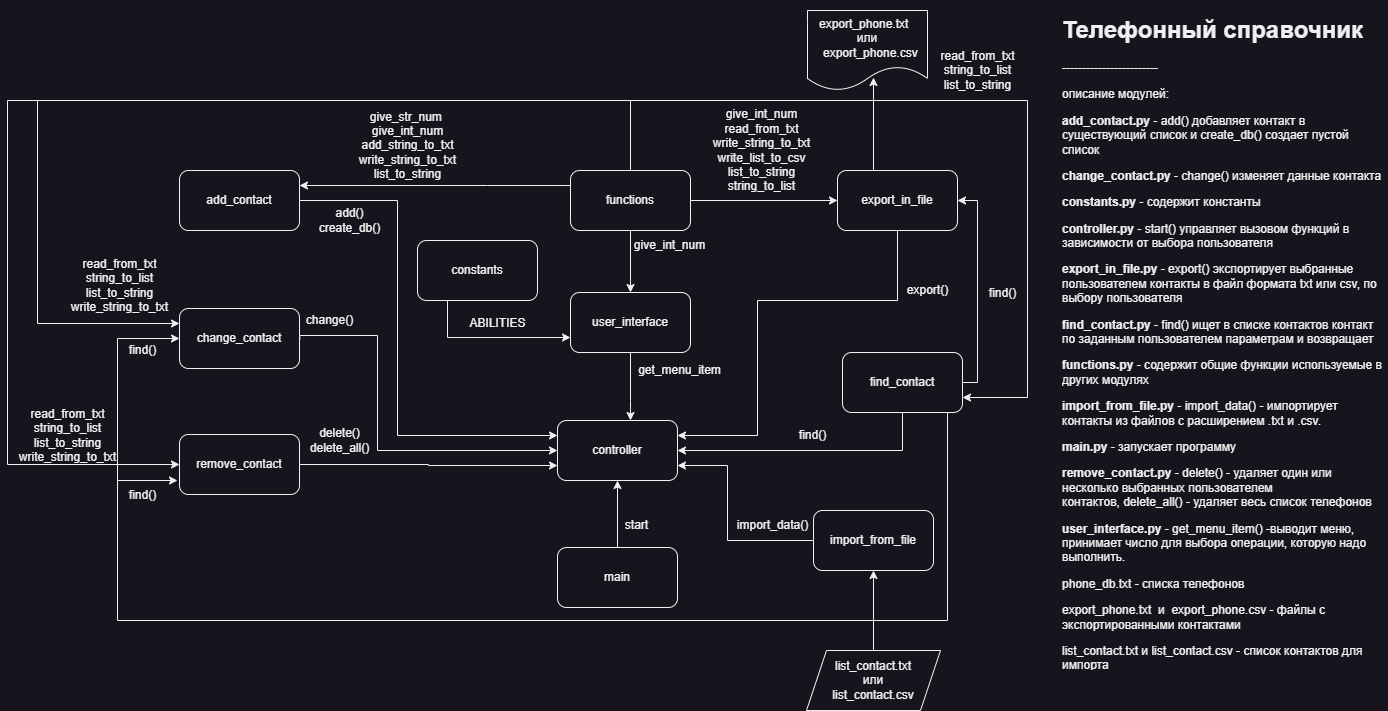

The diagram above was exported from draw.io. Its source (the exported page's mxGraphModel, read from the mxfile embedded in the PNG):
<mxGraphModel dx="1793" dy="1785" grid="1" gridSize="10" guides="1" tooltips="1" connect="1" arrows="1" fold="1" page="1" pageScale="1" pageWidth="827" pageHeight="1169" math="0" shadow="0">
  <root>
    <mxCell id="0" />
    <mxCell id="1" parent="0" />
    <mxCell id="AHM-GJiftixdkM_jy_4r-1" value="controller&lt;br&gt;" style="rounded=1;whiteSpace=wrap;html=1;" parent="1" vertex="1">
      <mxGeometry x="310" y="260" width="120" height="60" as="geometry" />
    </mxCell>
    <mxCell id="bMDSeiny1CaZb6jOss9C-9" style="edgeStyle=orthogonalEdgeStyle;rounded=0;orthogonalLoop=1;jettySize=auto;html=1;" parent="1" source="AHM-GJiftixdkM_jy_4r-2" target="AHM-GJiftixdkM_jy_4r-1" edge="1">
      <mxGeometry relative="1" as="geometry">
        <Array as="points">
          <mxPoint x="383" y="240" />
          <mxPoint x="383" y="240" />
        </Array>
      </mxGeometry>
    </mxCell>
    <mxCell id="AHM-GJiftixdkM_jy_4r-2" value="user_interface" style="rounded=1;whiteSpace=wrap;html=1;" parent="1" vertex="1">
      <mxGeometry x="323" y="132" width="120" height="60" as="geometry" />
    </mxCell>
    <mxCell id="AHM-GJiftixdkM_jy_4r-17" style="edgeStyle=orthogonalEdgeStyle;rounded=0;orthogonalLoop=1;jettySize=auto;html=1;entryX=0;entryY=0.25;entryDx=0;entryDy=0;" parent="1" source="AHM-GJiftixdkM_jy_4r-4" target="AHM-GJiftixdkM_jy_4r-1" edge="1">
      <mxGeometry relative="1" as="geometry">
        <Array as="points">
          <mxPoint x="150" y="40" />
          <mxPoint x="150" y="275" />
        </Array>
      </mxGeometry>
    </mxCell>
    <mxCell id="AHM-GJiftixdkM_jy_4r-4" value="add_contact" style="rounded=1;whiteSpace=wrap;html=1;" parent="1" vertex="1">
      <mxGeometry x="-68" y="10" width="120" height="60" as="geometry" />
    </mxCell>
    <mxCell id="AHM-GJiftixdkM_jy_4r-16" style="edgeStyle=orthogonalEdgeStyle;rounded=0;orthogonalLoop=1;jettySize=auto;html=1;exitX=0.076;exitY=1.131;exitDx=0;exitDy=0;exitPerimeter=0;" parent="1" source="bMDSeiny1CaZb6jOss9C-3" edge="1">
      <mxGeometry relative="1" as="geometry">
        <mxPoint x="140" y="175" as="sourcePoint" />
        <mxPoint x="310" y="290" as="targetPoint" />
        <Array as="points">
          <mxPoint x="52" y="175" />
          <mxPoint x="130" y="175" />
          <mxPoint x="130" y="290" />
        </Array>
      </mxGeometry>
    </mxCell>
    <mxCell id="AHM-GJiftixdkM_jy_4r-5" value="change_contact" style="rounded=1;whiteSpace=wrap;html=1;" parent="1" vertex="1">
      <mxGeometry x="-68" y="148" width="120" height="60" as="geometry" />
    </mxCell>
    <mxCell id="bMDSeiny1CaZb6jOss9C-10" style="edgeStyle=orthogonalEdgeStyle;rounded=0;orthogonalLoop=1;jettySize=auto;html=1;entryX=0;entryY=0.75;entryDx=0;entryDy=0;" parent="1" source="AHM-GJiftixdkM_jy_4r-6" target="AHM-GJiftixdkM_jy_4r-1" edge="1">
      <mxGeometry relative="1" as="geometry" />
    </mxCell>
    <mxCell id="AHM-GJiftixdkM_jy_4r-6" value="remove_contact" style="rounded=1;whiteSpace=wrap;html=1;" parent="1" vertex="1">
      <mxGeometry x="-68" y="274" width="120" height="60" as="geometry" />
    </mxCell>
    <mxCell id="AHM-GJiftixdkM_jy_4r-21" style="edgeStyle=orthogonalEdgeStyle;rounded=0;orthogonalLoop=1;jettySize=auto;html=1;entryX=1;entryY=0.25;entryDx=0;entryDy=0;" parent="1" source="AHM-GJiftixdkM_jy_4r-7" target="AHM-GJiftixdkM_jy_4r-1" edge="1">
      <mxGeometry relative="1" as="geometry">
        <Array as="points">
          <mxPoint x="650" y="140" />
          <mxPoint x="510" y="140" />
          <mxPoint x="510" y="275" />
        </Array>
      </mxGeometry>
    </mxCell>
    <mxCell id="AHM-GJiftixdkM_jy_4r-7" value="export_in_file" style="rounded=1;whiteSpace=wrap;html=1;" parent="1" vertex="1">
      <mxGeometry x="590" y="10" width="120" height="60" as="geometry" />
    </mxCell>
    <mxCell id="bMDSeiny1CaZb6jOss9C-25" style="edgeStyle=orthogonalEdgeStyle;rounded=0;orthogonalLoop=1;jettySize=auto;html=1;entryX=1;entryY=0.75;entryDx=0;entryDy=0;" parent="1" source="AHM-GJiftixdkM_jy_4r-8" target="AHM-GJiftixdkM_jy_4r-1" edge="1">
      <mxGeometry x="0.5745" y="25" relative="1" as="geometry">
        <Array as="points">
          <mxPoint x="480" y="380" />
          <mxPoint x="480" y="305" />
        </Array>
        <mxPoint as="offset" />
      </mxGeometry>
    </mxCell>
    <mxCell id="AHM-GJiftixdkM_jy_4r-8" value="import_from_file" style="rounded=1;whiteSpace=wrap;html=1;" parent="1" vertex="1">
      <mxGeometry x="566" y="350" width="120" height="60" as="geometry" />
    </mxCell>
    <mxCell id="AHM-GJiftixdkM_jy_4r-11" style="edgeStyle=orthogonalEdgeStyle;rounded=0;orthogonalLoop=1;jettySize=auto;html=1;entryX=0.5;entryY=1;entryDx=0;entryDy=0;" parent="1" source="AHM-GJiftixdkM_jy_4r-10" target="AHM-GJiftixdkM_jy_4r-1" edge="1">
      <mxGeometry relative="1" as="geometry" />
    </mxCell>
    <mxCell id="AHM-GJiftixdkM_jy_4r-10" value="main" style="rounded=1;whiteSpace=wrap;html=1;" parent="1" vertex="1">
      <mxGeometry x="310" y="387" width="120" height="60" as="geometry" />
    </mxCell>
    <mxCell id="bMDSeiny1CaZb6jOss9C-23" style="edgeStyle=orthogonalEdgeStyle;rounded=0;orthogonalLoop=1;jettySize=auto;html=1;entryX=1;entryY=0.5;entryDx=0;entryDy=0;" parent="1" source="AHM-GJiftixdkM_jy_4r-15" target="AHM-GJiftixdkM_jy_4r-1" edge="1">
      <mxGeometry relative="1" as="geometry">
        <mxPoint x="510" y="310" as="targetPoint" />
        <Array as="points">
          <mxPoint x="655" y="290" />
        </Array>
      </mxGeometry>
    </mxCell>
    <mxCell id="bMDSeiny1CaZb6jOss9C-26" style="edgeStyle=orthogonalEdgeStyle;rounded=0;orthogonalLoop=1;jettySize=auto;html=1;entryX=1;entryY=0.5;entryDx=0;entryDy=0;" parent="1" source="AHM-GJiftixdkM_jy_4r-15" target="AHM-GJiftixdkM_jy_4r-7" edge="1">
      <mxGeometry relative="1" as="geometry">
        <Array as="points">
          <mxPoint x="730" y="222" />
          <mxPoint x="730" y="40" />
        </Array>
      </mxGeometry>
    </mxCell>
    <mxCell id="rl8H-5njB-ubNdk4M0H8-1" style="edgeStyle=orthogonalEdgeStyle;rounded=0;orthogonalLoop=1;jettySize=auto;html=1;entryX=0;entryY=0.5;entryDx=0;entryDy=0;" edge="1" parent="1" source="AHM-GJiftixdkM_jy_4r-15" target="AHM-GJiftixdkM_jy_4r-5">
      <mxGeometry relative="1" as="geometry">
        <Array as="points">
          <mxPoint x="700" y="460" />
          <mxPoint x="-130" y="460" />
          <mxPoint x="-130" y="178" />
        </Array>
      </mxGeometry>
    </mxCell>
    <mxCell id="AHM-GJiftixdkM_jy_4r-15" value="find_contact" style="rounded=1;whiteSpace=wrap;html=1;" parent="1" vertex="1">
      <mxGeometry x="595" y="192" width="120" height="60" as="geometry" />
    </mxCell>
    <mxCell id="AHM-GJiftixdkM_jy_4r-23" value="get_menu_item" style="text;html=1;align=center;verticalAlign=middle;resizable=0;points=[];autosize=1;strokeColor=none;fillColor=none;" parent="1" vertex="1">
      <mxGeometry x="377" y="195" width="110" height="30" as="geometry" />
    </mxCell>
    <mxCell id="AHM-GJiftixdkM_jy_4r-24" value="start" style="text;html=1;align=center;verticalAlign=middle;resizable=0;points=[];autosize=1;strokeColor=none;fillColor=none;" parent="1" vertex="1">
      <mxGeometry x="364" y="350" width="50" height="30" as="geometry" />
    </mxCell>
    <mxCell id="0T0xIW6Oa-arips679L_-1" value="&lt;h1&gt;Телефонный справочник&lt;/h1&gt;&lt;p&gt;------------------------&lt;/p&gt;&lt;p&gt;описание модулей:&lt;/p&gt;&lt;p&gt;&lt;b&gt;add_contact.py&lt;/b&gt; - add() добавляет контакт в существующий список и&amp;nbsp;create_db() создает пустой список&lt;/p&gt;&lt;p&gt;&lt;b&gt;change_contact.py&lt;/b&gt; - change()&amp;nbsp;&lt;span style=&quot;background-color: initial;&quot;&gt;изменяет данные контакта&lt;/span&gt;&lt;/p&gt;&lt;p&gt;&lt;b&gt;constants.py&lt;/b&gt; - содержит константы&lt;/p&gt;&lt;p&gt;&lt;b&gt;controller.py&lt;/b&gt; - start() управляет вызовом функций в зависимости от выбора пользователя&lt;/p&gt;&lt;p&gt;&lt;b&gt;export_in_file.py&lt;/b&gt; -&amp;nbsp;export() экспортирует выбранные пользователем контакты в файл формата txt или csv, по выбору пользователя&lt;/p&gt;&lt;p&gt;&lt;b&gt;find_contact.py&lt;/b&gt; - find() ищет в списке контактов контакт по заданным пользователем параметрам и возвращает&amp;nbsp;&lt;/p&gt;&lt;p&gt;&lt;b&gt;functions.py&lt;/b&gt; - содержит общие функции используемые в других модулях&amp;nbsp;&lt;/p&gt;&lt;p&gt;&lt;b&gt;import_from_file.py&lt;/b&gt; -&amp;nbsp;import_data() - импортирует контакты из файлов с расширением .txt и .csv.&lt;/p&gt;&lt;p&gt;&lt;b&gt;main.py&lt;/b&gt; - запускает программу&lt;/p&gt;&lt;p&gt;&lt;b&gt;remove_contact.py&lt;/b&gt; -&amp;nbsp;&lt;span style=&quot;background-color: initial;&quot;&gt;delete() - удаляет один или несколько выбранных пользователем контактов,&amp;nbsp;&lt;/span&gt;&lt;span style=&quot;background-color: initial;&quot;&gt;delete_all() - удаляет весь список телефонов&lt;/span&gt;&lt;/p&gt;&lt;p&gt;&lt;b&gt;user_interface.py&lt;/b&gt; -&amp;nbsp;get_menu_item() -выводит меню, принимает число для выбора операции, которую надо выполнить.&lt;/p&gt;&lt;p&gt;&lt;span style=&quot;background-color: initial;&quot;&gt;phone_db.txt - списка телефонов&lt;/span&gt;&lt;br&gt;&lt;/p&gt;&lt;p&gt;&lt;span style=&quot;background-color: initial;&quot;&gt;export_phone.txt&amp;nbsp;&lt;/span&gt;&lt;span style=&quot;background-color: initial;&quot;&gt;&amp;nbsp;и&amp;nbsp; export_phone.csv - файлы с экспортированными кoнтактами&lt;/span&gt;&lt;/p&gt;&lt;p&gt;&lt;span style=&quot;background-color: initial;&quot;&gt;list_contact.txt и list_contact.csv - список контактов для импорта&lt;/span&gt;&lt;/p&gt;&lt;p&gt;&lt;span style=&quot;background-color: initial;&quot;&gt;Add_contact.svg&lt;/span&gt;&lt;span style=&quot;background-color: initial;&quot;&gt;. - блок-схема добавления контакта&lt;/span&gt;&lt;br&gt;&lt;/p&gt;&lt;p&gt;algorithm_import.drawio - блок-схема импорта контактов&lt;br&gt;&lt;/p&gt;&lt;p&gt;&lt;br&gt;&lt;/p&gt;" style="text;html=1;strokeColor=none;fillColor=none;spacing=5;spacingTop=-20;whiteSpace=wrap;overflow=hidden;rounded=0;" parent="1" vertex="1">
      <mxGeometry x="810" y="-150" width="330" height="660" as="geometry" />
    </mxCell>
    <mxCell id="bMDSeiny1CaZb6jOss9C-1" value="&lt;div&gt;add()&lt;/div&gt;&lt;div&gt;create_db()&lt;/div&gt;" style="text;html=1;align=center;verticalAlign=middle;resizable=0;points=[];autosize=1;strokeColor=none;fillColor=none;" parent="1" vertex="1">
      <mxGeometry x="62" y="40" width="80" height="40" as="geometry" />
    </mxCell>
    <mxCell id="bMDSeiny1CaZb6jOss9C-3" value="change()" style="text;html=1;align=center;verticalAlign=middle;resizable=0;points=[];autosize=1;strokeColor=none;fillColor=none;" parent="1" vertex="1">
      <mxGeometry x="47" y="145" width="70" height="30" as="geometry" />
    </mxCell>
    <mxCell id="bMDSeiny1CaZb6jOss9C-4" value="&lt;div&gt;delete()&lt;/div&gt;&lt;div&gt;delete_all()&lt;/div&gt;" style="text;html=1;align=center;verticalAlign=middle;resizable=0;points=[];autosize=1;strokeColor=none;fillColor=none;" parent="1" vertex="1">
      <mxGeometry x="52" y="260" width="80" height="40" as="geometry" />
    </mxCell>
    <mxCell id="bMDSeiny1CaZb6jOss9C-5" value="find()" style="text;html=1;align=center;verticalAlign=middle;resizable=0;points=[];autosize=1;strokeColor=none;fillColor=none;" parent="1" vertex="1">
      <mxGeometry x="540" y="260" width="50" height="30" as="geometry" />
    </mxCell>
    <mxCell id="bMDSeiny1CaZb6jOss9C-6" value="export()" style="text;html=1;align=center;verticalAlign=middle;resizable=0;points=[];autosize=1;strokeColor=none;fillColor=none;" parent="1" vertex="1">
      <mxGeometry x="650" y="115" width="60" height="30" as="geometry" />
    </mxCell>
    <mxCell id="bMDSeiny1CaZb6jOss9C-7" value="import_data()" style="text;html=1;align=center;verticalAlign=middle;resizable=0;points=[];autosize=1;strokeColor=none;fillColor=none;" parent="1" vertex="1">
      <mxGeometry x="480" y="350" width="90" height="30" as="geometry" />
    </mxCell>
    <mxCell id="bMDSeiny1CaZb6jOss9C-16" style="edgeStyle=orthogonalEdgeStyle;rounded=0;orthogonalLoop=1;jettySize=auto;html=1;entryX=0.5;entryY=0;entryDx=0;entryDy=0;" parent="1" source="bMDSeiny1CaZb6jOss9C-8" target="AHM-GJiftixdkM_jy_4r-2" edge="1">
      <mxGeometry relative="1" as="geometry" />
    </mxCell>
    <mxCell id="bMDSeiny1CaZb6jOss9C-19" style="edgeStyle=orthogonalEdgeStyle;rounded=0;orthogonalLoop=1;jettySize=auto;html=1;entryX=0;entryY=0.5;entryDx=0;entryDy=0;" parent="1" source="bMDSeiny1CaZb6jOss9C-8" target="AHM-GJiftixdkM_jy_4r-7" edge="1">
      <mxGeometry relative="1" as="geometry" />
    </mxCell>
    <mxCell id="bMDSeiny1CaZb6jOss9C-21" style="edgeStyle=orthogonalEdgeStyle;rounded=0;orthogonalLoop=1;jettySize=auto;html=1;entryX=1;entryY=0.25;entryDx=0;entryDy=0;" parent="1" source="bMDSeiny1CaZb6jOss9C-8" target="AHM-GJiftixdkM_jy_4r-4" edge="1">
      <mxGeometry relative="1" as="geometry">
        <Array as="points">
          <mxPoint x="240" y="25" />
          <mxPoint x="240" y="25" />
        </Array>
      </mxGeometry>
    </mxCell>
    <mxCell id="bMDSeiny1CaZb6jOss9C-34" style="edgeStyle=orthogonalEdgeStyle;rounded=0;orthogonalLoop=1;jettySize=auto;html=1;entryX=1;entryY=0.75;entryDx=0;entryDy=0;" parent="1" source="bMDSeiny1CaZb6jOss9C-8" target="AHM-GJiftixdkM_jy_4r-15" edge="1">
      <mxGeometry relative="1" as="geometry">
        <Array as="points">
          <mxPoint x="383" y="-60" />
          <mxPoint x="780" y="-60" />
          <mxPoint x="780" y="237" />
        </Array>
      </mxGeometry>
    </mxCell>
    <mxCell id="rl8H-5njB-ubNdk4M0H8-6" style="edgeStyle=orthogonalEdgeStyle;rounded=0;orthogonalLoop=1;jettySize=auto;html=1;entryX=0;entryY=0.25;entryDx=0;entryDy=0;" edge="1" parent="1" source="bMDSeiny1CaZb6jOss9C-8" target="AHM-GJiftixdkM_jy_4r-5">
      <mxGeometry relative="1" as="geometry">
        <mxPoint x="-140" y="170" as="targetPoint" />
        <Array as="points">
          <mxPoint x="383" y="-60" />
          <mxPoint x="-210" y="-60" />
          <mxPoint x="-210" y="163" />
        </Array>
      </mxGeometry>
    </mxCell>
    <mxCell id="bMDSeiny1CaZb6jOss9C-8" value="functions" style="rounded=1;whiteSpace=wrap;html=1;" parent="1" vertex="1">
      <mxGeometry x="323" y="10" width="120" height="60" as="geometry" />
    </mxCell>
    <mxCell id="bMDSeiny1CaZb6jOss9C-15" value="give_int_num" style="text;html=1;align=center;verticalAlign=middle;resizable=0;points=[];autosize=1;strokeColor=none;fillColor=none;" parent="1" vertex="1">
      <mxGeometry x="377" y="70" width="90" height="30" as="geometry" />
    </mxCell>
    <mxCell id="bMDSeiny1CaZb6jOss9C-20" value="&lt;div&gt;give_int_num&lt;/div&gt;&lt;div&gt;read_from_txt&lt;/div&gt;&lt;div&gt;write_string_to_txt&lt;/div&gt;&lt;div&gt;write_list_to_csv&lt;/div&gt;&lt;div&gt;list_to_string&lt;/div&gt;&lt;div&gt;string_to_list&lt;/div&gt;" style="text;html=1;align=center;verticalAlign=middle;resizable=0;points=[];autosize=1;strokeColor=none;fillColor=none;" parent="1" vertex="1">
      <mxGeometry x="454" y="-60" width="120" height="100" as="geometry" />
    </mxCell>
    <mxCell id="bMDSeiny1CaZb6jOss9C-22" value="&lt;div&gt;give_str_num&amp;nbsp;&lt;/div&gt;&lt;div&gt;give_int_num&lt;/div&gt;&lt;div&gt;add_string_to_txt&lt;/div&gt;&lt;div&gt;write_string_to_txt&lt;/div&gt;&lt;div&gt;list_to_string&lt;/div&gt;" style="text;html=1;align=center;verticalAlign=middle;resizable=0;points=[];autosize=1;strokeColor=none;fillColor=none;" parent="1" vertex="1">
      <mxGeometry x="100" y="-60" width="120" height="90" as="geometry" />
    </mxCell>
    <mxCell id="bMDSeiny1CaZb6jOss9C-27" value="find()" style="text;html=1;align=center;verticalAlign=middle;resizable=0;points=[];autosize=1;strokeColor=none;fillColor=none;" parent="1" vertex="1">
      <mxGeometry x="730" y="118" width="50" height="30" as="geometry" />
    </mxCell>
    <mxCell id="bMDSeiny1CaZb6jOss9C-31" style="edgeStyle=orthogonalEdgeStyle;rounded=0;orthogonalLoop=1;jettySize=auto;html=1;entryX=0;entryY=0.75;entryDx=0;entryDy=0;" parent="1" source="bMDSeiny1CaZb6jOss9C-30" target="AHM-GJiftixdkM_jy_4r-2" edge="1">
      <mxGeometry relative="1" as="geometry">
        <mxPoint x="300" y="170" as="targetPoint" />
        <Array as="points">
          <mxPoint x="200" y="177" />
        </Array>
      </mxGeometry>
    </mxCell>
    <mxCell id="bMDSeiny1CaZb6jOss9C-30" value="constants" style="rounded=1;whiteSpace=wrap;html=1;" parent="1" vertex="1">
      <mxGeometry x="170" y="80" width="120" height="60" as="geometry" />
    </mxCell>
    <mxCell id="bMDSeiny1CaZb6jOss9C-32" value="ABILITIES" style="text;html=1;align=center;verticalAlign=middle;resizable=0;points=[];autosize=1;strokeColor=none;fillColor=none;" parent="1" vertex="1">
      <mxGeometry x="210" y="148" width="80" height="30" as="geometry" />
    </mxCell>
    <mxCell id="bMDSeiny1CaZb6jOss9C-33" value="&lt;div&gt;read_from_txt&lt;/div&gt;&lt;div&gt;string_to_list&lt;/div&gt;&lt;div&gt;list_to_string&lt;/div&gt;" style="text;html=1;align=center;verticalAlign=middle;resizable=0;points=[];autosize=1;strokeColor=none;fillColor=none;" parent="1" vertex="1">
      <mxGeometry x="680" y="-120" width="100" height="60" as="geometry" />
    </mxCell>
    <mxCell id="rl8H-5njB-ubNdk4M0H8-3" value="" style="endArrow=classic;html=1;rounded=0;" edge="1" parent="1">
      <mxGeometry width="50" height="50" relative="1" as="geometry">
        <mxPoint x="-130" y="320" as="sourcePoint" />
        <mxPoint x="-70" y="320" as="targetPoint" />
      </mxGeometry>
    </mxCell>
    <mxCell id="rl8H-5njB-ubNdk4M0H8-4" value="find()" style="text;html=1;align=center;verticalAlign=middle;resizable=0;points=[];autosize=1;strokeColor=none;fillColor=none;" vertex="1" parent="1">
      <mxGeometry x="-130" y="320" width="50" height="30" as="geometry" />
    </mxCell>
    <mxCell id="rl8H-5njB-ubNdk4M0H8-5" value="find()" style="text;html=1;align=center;verticalAlign=middle;resizable=0;points=[];autosize=1;strokeColor=none;fillColor=none;" vertex="1" parent="1">
      <mxGeometry x="-130" y="175" width="50" height="30" as="geometry" />
    </mxCell>
    <mxCell id="rl8H-5njB-ubNdk4M0H8-7" value="&lt;div&gt;read_from_txt&lt;/div&gt;&lt;div&gt;string_to_list&lt;/div&gt;&lt;div&gt;list_to_string&lt;/div&gt;&lt;div&gt;write_string_to_txt&lt;/div&gt;" style="text;html=1;align=center;verticalAlign=middle;resizable=0;points=[];autosize=1;strokeColor=none;fillColor=none;" vertex="1" parent="1">
      <mxGeometry x="-188" y="90" width="120" height="70" as="geometry" />
    </mxCell>
    <mxCell id="rl8H-5njB-ubNdk4M0H8-9" value="" style="endArrow=classic;html=1;rounded=0;entryX=0;entryY=0.5;entryDx=0;entryDy=0;" edge="1" parent="1" target="AHM-GJiftixdkM_jy_4r-6">
      <mxGeometry width="50" height="50" relative="1" as="geometry">
        <mxPoint x="-210" y="-60" as="sourcePoint" />
        <mxPoint x="-180" y="270" as="targetPoint" />
        <Array as="points">
          <mxPoint x="-240" y="-60" />
          <mxPoint x="-240" y="304" />
        </Array>
      </mxGeometry>
    </mxCell>
    <mxCell id="rl8H-5njB-ubNdk4M0H8-10" value="&lt;div&gt;read_from_txt&lt;/div&gt;&lt;div&gt;string_to_list&lt;/div&gt;&lt;div&gt;list_to_string&lt;/div&gt;&lt;div&gt;write_string_to_txt&lt;/div&gt;" style="text;html=1;align=center;verticalAlign=middle;resizable=0;points=[];autosize=1;strokeColor=none;fillColor=none;" vertex="1" parent="1">
      <mxGeometry x="-240" y="240" width="120" height="70" as="geometry" />
    </mxCell>
    <mxCell id="rl8H-5njB-ubNdk4M0H8-13" style="edgeStyle=orthogonalEdgeStyle;rounded=0;orthogonalLoop=1;jettySize=auto;html=1;entryX=0.5;entryY=1;entryDx=0;entryDy=0;" edge="1" parent="1" source="rl8H-5njB-ubNdk4M0H8-12" target="AHM-GJiftixdkM_jy_4r-8">
      <mxGeometry relative="1" as="geometry" />
    </mxCell>
    <mxCell id="rl8H-5njB-ubNdk4M0H8-12" value="&lt;span style=&quot;text-align: left;&quot;&gt;list_contact.txt &lt;br&gt;или &lt;br&gt;list_contact.csv&lt;/span&gt;" style="shape=parallelogram;perimeter=parallelogramPerimeter;whiteSpace=wrap;html=1;fixedSize=1;" vertex="1" parent="1">
      <mxGeometry x="559" y="490" width="134" height="60" as="geometry" />
    </mxCell>
    <mxCell id="rl8H-5njB-ubNdk4M0H8-16" value="" style="endArrow=classic;html=1;rounded=0;entryX=0.55;entryY=0.838;entryDx=0;entryDy=0;entryPerimeter=0;" edge="1" parent="1" target="rl8H-5njB-ubNdk4M0H8-18">
      <mxGeometry width="50" height="50" relative="1" as="geometry">
        <mxPoint x="626" y="10" as="sourcePoint" />
        <mxPoint x="626" y="-90" as="targetPoint" />
      </mxGeometry>
    </mxCell>
    <mxCell id="rl8H-5njB-ubNdk4M0H8-18" value="&lt;span style=&quot;background-color: initial; text-align: left;&quot;&gt;export_phone.txt&amp;nbsp;&lt;/span&gt;&lt;span style=&quot;background-color: initial; text-align: left;&quot;&gt;&amp;nbsp;&lt;br&gt;или&lt;br&gt;&amp;nbsp; export_phone.csv&lt;/span&gt;" style="shape=document;whiteSpace=wrap;html=1;boundedLbl=1;" vertex="1" parent="1">
      <mxGeometry x="560" y="-150" width="120" height="80" as="geometry" />
    </mxCell>
  </root>
</mxGraphModel>